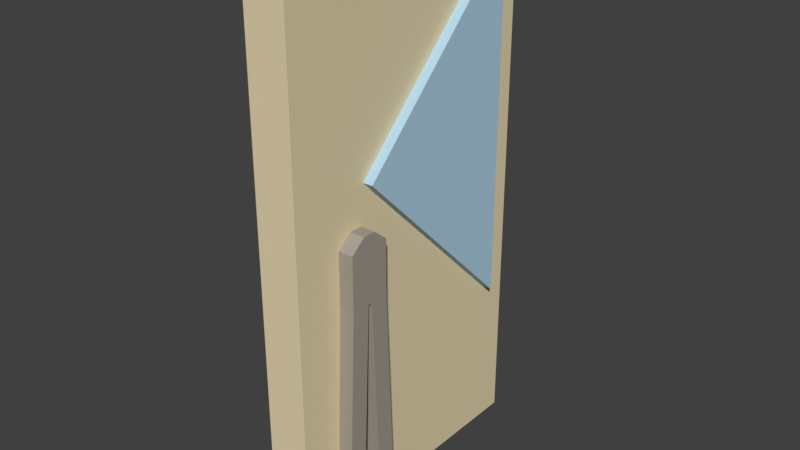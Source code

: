 # Source: GEODREIECK_01.blend  (saved by Blender 2.79.0; exported with 4.5.12 LTS)
import bpy
from mathutils import Matrix  # noqa: F401  (used for matrix-valued properties, if any)

bpy.ops.wm.read_factory_settings(use_empty=True)
scene = bpy.context.scene
scene.name = 'Scene'

# ---- collections
col_collection_1 = bpy.data.collections.new('Collection 1'); scene.collection.children.link(col_collection_1)

# ---- materials (node trees are filled in below, after node groups)
mat_material_005 = bpy.data.materials.new('Material.005')
mat_material_005.alpha_threshold = 0.0
mat_material_005.use_transparent_shadow = False
mat_material_005.diffuse_color = (0.8, 0.6824, 0.4374, 1.0)
mat_material_005.roughness = 0.5
mat_material_005.line_color = (0.0, 0.0, 0.0, 1.0)
mat_material_004 = bpy.data.materials.new('Material.004')
mat_material_004.alpha_threshold = 0.0
mat_material_004.use_transparent_shadow = False
mat_material_004.diffuse_color = (0.4413, 0.6439, 0.8, 1.0)
mat_material_004.roughness = 0.5
mat_material_003 = bpy.data.materials.new('Material.003')
mat_material_003.alpha_threshold = 0.0
mat_material_003.use_transparent_shadow = False
mat_material_003.diffuse_color = (0.3672, 0.3304, 0.2809, 1.0)
mat_material_003.roughness = 0.5

# ---- material node trees

# ---- world
world_world = bpy.data.worlds.new('World'); scene.world = world_world
world_world.color = (0.05088, 0.05088, 0.05088)
world_world.use_sun_shadow = False
world_world.sun_shadow_jitter_overblur = 0.0
world_world.cycles.sampling_method = 'MANUAL'

# ---- meshes
me_cube_003 = bpy.data.meshes.new('Cube.003')
me_cube_003.from_pydata([(-1.938, -0.1221, -0.03161), (-2.065, -0.1221, -0.03161), (-2.065, 0.7543, 0.844), (-1.938, 0.7543, 0.844), (-2.065, 0.7543, -0.9088), (-1.938, 0.7543, -0.9088), (-1.987, 0.9059, -1.703), (-1.987, -0.5224, -1.703), (-2.197, -0.5224, -1.703), (-2.197, 0.9059, -1.703), (-1.987, 0.9059, 0.9639), (-1.987, -0.5224, 0.9639), (-2.197, -0.5224, 0.9639), (-2.197, 0.9059, 0.9639), (-2.032, -0.3255, -1.592), (-2.032, -0.2804, -0.2828), (-2.032, -0.02625, -1.592), (-2.032, -0.0697, -0.2828), (-1.911, -0.3255, -1.592), (-1.911, -0.2804, -0.2828), (-1.911, -0.02625, -1.592), (-1.911, -0.0697, -0.2828), (-2.032, -0.1208, -1.592), (-2.032, -0.231, -1.592), (-2.032, -0.2082, -0.2226), (-2.032, -0.1419, -0.2226), (-1.911, -0.231, -1.592), (-1.911, -0.1208, -1.592), (-1.911, -0.1419, -0.2226), (-1.911, -0.2082, -0.2226), (-2.032, -0.2804, -0.5542), (-2.032, -0.0697, -0.5542), (-1.911, -0.0697, -0.5542), (-1.911, -0.2804, -0.5542), (-1.911, -0.1643, -0.5542), (-1.911, -0.1859, -0.5542), (-2.032, -0.1859, -0.5542), (-2.032, -0.1643, -0.5542)], [], [(3, 5, 4, 2), (3, 2, 1, 0), (2, 4, 1), (5, 3, 0), (4, 5, 0, 1), (6, 7, 8, 9), (10, 13, 12, 11), (6, 10, 11, 7), (7, 11, 12, 8), (8, 12, 13, 9), (10, 6, 9, 13), (37, 25, 17, 31), (31, 17, 21, 32), (35, 29, 19, 33), (33, 19, 15, 30), (23, 26, 18, 14), (29, 24, 15, 19), (21, 17, 25, 28), (28, 25, 24, 29), (16, 20, 27, 22), (37, 22, 27, 34), (32, 21, 28, 34), (34, 28, 29, 35), (30, 15, 24, 36), (36, 24, 25, 37), (36, 35, 26, 23), (14, 30, 36, 23), (37, 34, 35, 36), (20, 32, 34, 27), (18, 33, 30, 14), (26, 35, 33, 18), (16, 31, 32, 20), (22, 37, 31, 16)])
me_cube_003.polygons.foreach_set('material_index', [1, 1, 1, 1, 1, 0, 0, 0, 0, 0, 0, 2, 2, 2, 2, 2, 2, 2, 2, 2, 2, 2, 2, 2, 2, 2, 2, 2, 2, 2, 2, 2, 2])
me_cube_003.materials.append(mat_material_005)
me_cube_003.materials.append(mat_material_004)
me_cube_003.materials.append(mat_material_003)
me_cube_003.use_remesh_preserve_volume = False
me_cube_003.use_remesh_preserve_attributes = False
me_cube_003.use_mirror_vertex_groups = False
me_cube_003.update()

# ---- objects
ob_cube = bpy.data.objects.new('Cube', me_cube_003)

# ---- transforms, parenting, visibility, modifiers, constraints
ob_cube.location = (2.187, -0.3327, 0.7034)
ob_cube.lineart.crease_threshold = 0.0

# ---- collection membership
col_collection_1.objects.link(ob_cube)

# ---- scene / render settings (as saved in the file)
scene.frame_start = 1; scene.frame_end = 250; scene.frame_set(1)
scene.render.engine = 'BLENDER_EEVEE_NEXT'
scene.render.resolution_percentage = 50
scene.render.dither_intensity = 0.0
scene.cycles.use_denoising = False
scene.cycles.samples = 128
scene.cycles.sampling_pattern = 'TABULATED_SOBOL'
scene.cycles.use_adaptive_sampling = False
scene.cycles.use_light_tree = False
scene.cycles.blur_glossy = 0.0
scene.cycles.sample_clamp_indirect = 0.0
scene.view_settings.view_transform = 'Standard'
bpy.context.view_layer.update()

# ---- added for rendering (the .blend has no active camera and no usable light): camera, sun
cam_auto = bpy.data.cameras.new('AutoCamera')
cam_auto.lens = 50.0
cam_auto.sensor_width = 36.0
cam_auto.clip_end = 1000.0
ob_auto_camera = bpy.data.objects.new('AutoCamera', cam_auto)
scene.collection.objects.link(ob_auto_camera)
ob_auto_camera.location = (2.94507, -3.51527, 2.58318)
ob_auto_camera.rotation_euler = (1.09748, -7.21219e-08, 0.694738)
scene.camera = ob_auto_camera
light_auto_sun = bpy.data.lights.new('AutoSun', 'SUN')
light_auto_sun.energy = 3.0
light_auto_sun.angle = 0.0523599
ob_auto_sun = bpy.data.objects.new('AutoSun', light_auto_sun)
scene.collection.objects.link(ob_auto_sun)
ob_auto_sun.rotation_euler = (0.872665, 0.174533, 0.523599)
bpy.context.view_layer.update()
